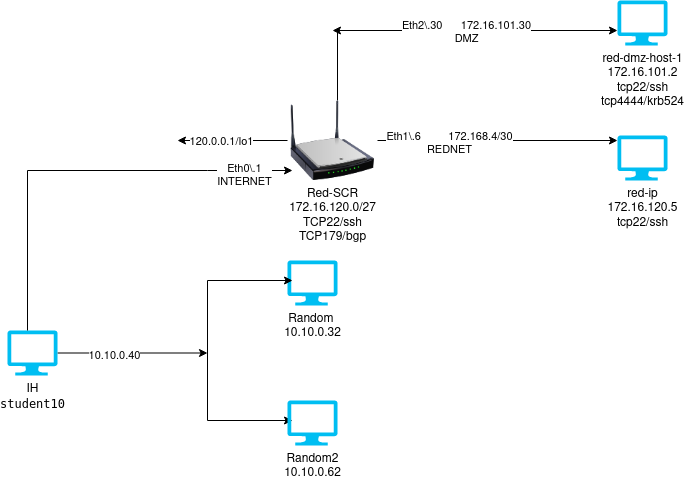

The diagram above was exported from draw.io. Its source (the exported page's mxGraphModel, read from the mxfile embedded in the PNG):
<mxGraphModel dx="1135" dy="663" grid="1" gridSize="10" guides="1" tooltips="1" connect="1" arrows="1" fold="1" page="1" pageScale="1" pageWidth="5000" pageHeight="4200" math="0" shadow="0">
  <root>
    <mxCell id="0" />
    <mxCell id="1" parent="0" />
    <mxCell id="vM4TVZzrlgJpgZU8fMxt-2" style="edgeStyle=orthogonalEdgeStyle;rounded=0;orthogonalLoop=1;jettySize=auto;html=1;" edge="1" parent="1" source="vM4TVZzrlgJpgZU8fMxt-1">
      <mxGeometry relative="1" as="geometry">
        <mxPoint x="280" y="362.5" as="targetPoint" />
      </mxGeometry>
    </mxCell>
    <mxCell id="vM4TVZzrlgJpgZU8fMxt-3" value="10.10.0.40" style="edgeLabel;html=1;align=center;verticalAlign=middle;resizable=0;points=[];" vertex="1" connectable="0" parent="vM4TVZzrlgJpgZU8fMxt-2">
      <mxGeometry x="-0.2514" y="-1" relative="1" as="geometry">
        <mxPoint y="1" as="offset" />
      </mxGeometry>
    </mxCell>
    <mxCell id="vM4TVZzrlgJpgZU8fMxt-1" value="&lt;div&gt;IH&lt;/div&gt;&lt;div&gt;&lt;code&gt;student10 &lt;code&gt;&lt;br&gt;&lt;/code&gt;&lt;/code&gt;&lt;/div&gt;&lt;div&gt;&lt;br&gt;&lt;/div&gt;&lt;div&gt;&lt;br&gt;&lt;/div&gt;" style="verticalLabelPosition=bottom;html=1;verticalAlign=top;align=center;strokeColor=none;fillColor=#00BEF2;shape=mxgraph.azure.computer;pointerEvents=1;" vertex="1" parent="1">
      <mxGeometry x="80" y="340" width="50" height="45" as="geometry" />
    </mxCell>
    <mxCell id="vM4TVZzrlgJpgZU8fMxt-4" value="&lt;div&gt;Random&amp;nbsp;&lt;/div&gt;&lt;div&gt;10.10.0.32&lt;/div&gt;" style="verticalLabelPosition=bottom;html=1;verticalAlign=top;align=center;strokeColor=none;fillColor=#00BEF2;shape=mxgraph.azure.computer;pointerEvents=1;" vertex="1" parent="1">
      <mxGeometry x="360" y="270" width="50" height="45" as="geometry" />
    </mxCell>
    <mxCell id="vM4TVZzrlgJpgZU8fMxt-5" value="" style="endArrow=none;html=1;rounded=0;" edge="1" parent="1">
      <mxGeometry width="50" height="50" relative="1" as="geometry">
        <mxPoint x="280" y="430" as="sourcePoint" />
        <mxPoint x="280" y="290" as="targetPoint" />
      </mxGeometry>
    </mxCell>
    <mxCell id="vM4TVZzrlgJpgZU8fMxt-6" value="" style="endArrow=classic;html=1;rounded=0;" edge="1" parent="1">
      <mxGeometry width="50" height="50" relative="1" as="geometry">
        <mxPoint x="280" y="430" as="sourcePoint" />
        <mxPoint x="365" y="430" as="targetPoint" />
      </mxGeometry>
    </mxCell>
    <mxCell id="vM4TVZzrlgJpgZU8fMxt-7" value="" style="endArrow=classic;html=1;rounded=0;" edge="1" parent="1">
      <mxGeometry width="50" height="50" relative="1" as="geometry">
        <mxPoint x="280" y="290" as="sourcePoint" />
        <mxPoint x="365" y="290" as="targetPoint" />
      </mxGeometry>
    </mxCell>
    <mxCell id="vM4TVZzrlgJpgZU8fMxt-8" value="&lt;div&gt;Random2 &lt;br&gt;&lt;/div&gt;&lt;div&gt;10.10.0.62&lt;/div&gt;" style="verticalLabelPosition=bottom;html=1;verticalAlign=top;align=center;strokeColor=none;fillColor=#00BEF2;shape=mxgraph.azure.computer;pointerEvents=1;" vertex="1" parent="1">
      <mxGeometry x="360" y="410" width="50" height="45" as="geometry" />
    </mxCell>
    <mxCell id="vM4TVZzrlgJpgZU8fMxt-9" value="" style="endArrow=classic;html=1;rounded=0;" edge="1" parent="1">
      <mxGeometry width="50" height="50" relative="1" as="geometry">
        <mxPoint x="280" y="180" as="sourcePoint" />
        <mxPoint x="365" y="180" as="targetPoint" />
      </mxGeometry>
    </mxCell>
    <mxCell id="vM4TVZzrlgJpgZU8fMxt-17" value="Eth0\.1&lt;br&gt;INTERNET" style="edgeLabel;html=1;align=center;verticalAlign=middle;resizable=0;points=[];" vertex="1" connectable="0" parent="vM4TVZzrlgJpgZU8fMxt-9">
      <mxGeometry x="-0.1529" y="-5" relative="1" as="geometry">
        <mxPoint x="1" as="offset" />
      </mxGeometry>
    </mxCell>
    <mxCell id="vM4TVZzrlgJpgZU8fMxt-11" style="edgeStyle=orthogonalEdgeStyle;rounded=0;orthogonalLoop=1;jettySize=auto;html=1;" edge="1" parent="1" source="vM4TVZzrlgJpgZU8fMxt-10">
      <mxGeometry relative="1" as="geometry">
        <mxPoint x="690" y="150" as="targetPoint" />
      </mxGeometry>
    </mxCell>
    <mxCell id="vM4TVZzrlgJpgZU8fMxt-14" value="&lt;div&gt;Eth1\.6&amp;nbsp;&amp;nbsp;&amp;nbsp;&amp;nbsp;&amp;nbsp;&amp;nbsp;&amp;nbsp;&amp;nbsp; 172.168.4/30&lt;/div&gt;&lt;div&gt;REDNET&lt;br&gt;&lt;/div&gt;" style="edgeLabel;html=1;align=center;verticalAlign=middle;resizable=0;points=[];" vertex="1" connectable="0" parent="vM4TVZzrlgJpgZU8fMxt-11">
      <mxGeometry x="-0.4021" y="-3" relative="1" as="geometry">
        <mxPoint as="offset" />
      </mxGeometry>
    </mxCell>
    <mxCell id="vM4TVZzrlgJpgZU8fMxt-12" style="edgeStyle=orthogonalEdgeStyle;rounded=0;orthogonalLoop=1;jettySize=auto;html=1;" edge="1" parent="1" source="vM4TVZzrlgJpgZU8fMxt-10">
      <mxGeometry relative="1" as="geometry">
        <mxPoint x="405" y="40" as="targetPoint" />
        <Array as="points">
          <mxPoint x="410" y="40" />
        </Array>
      </mxGeometry>
    </mxCell>
    <mxCell id="vM4TVZzrlgJpgZU8fMxt-22" style="edgeStyle=orthogonalEdgeStyle;rounded=0;orthogonalLoop=1;jettySize=auto;html=1;" edge="1" parent="1" source="vM4TVZzrlgJpgZU8fMxt-10">
      <mxGeometry relative="1" as="geometry">
        <mxPoint x="250" y="150" as="targetPoint" />
      </mxGeometry>
    </mxCell>
    <mxCell id="vM4TVZzrlgJpgZU8fMxt-23" value="120.0.0.1/lo1" style="edgeLabel;html=1;align=center;verticalAlign=middle;resizable=0;points=[];" vertex="1" connectable="0" parent="vM4TVZzrlgJpgZU8fMxt-22">
      <mxGeometry x="0.2064" relative="1" as="geometry">
        <mxPoint as="offset" />
      </mxGeometry>
    </mxCell>
    <mxCell id="vM4TVZzrlgJpgZU8fMxt-10" value="&lt;div&gt;Red-SCR&lt;/div&gt;&lt;div&gt;172.16.120.0/27&lt;br&gt;&lt;/div&gt;TCP22/ssh&lt;br&gt;TCP179/bgp" style="image;html=1;image=img/lib/clip_art/networking/Wireless_Router_N_128x128.png" vertex="1" parent="1">
      <mxGeometry x="360" y="110" width="90" height="80" as="geometry" />
    </mxCell>
    <mxCell id="vM4TVZzrlgJpgZU8fMxt-13" value="" style="endArrow=classic;html=1;rounded=0;" edge="1" parent="1">
      <mxGeometry width="50" height="50" relative="1" as="geometry">
        <mxPoint x="410" y="40" as="sourcePoint" />
        <mxPoint x="690" y="40" as="targetPoint" />
      </mxGeometry>
    </mxCell>
    <mxCell id="vM4TVZzrlgJpgZU8fMxt-18" value="Eth2\.30&amp;nbsp;&amp;nbsp;&amp;nbsp;&amp;nbsp;&amp;nbsp; 172.16.101.30&lt;br&gt;DMZ" style="edgeLabel;html=1;align=center;verticalAlign=middle;resizable=0;points=[];" vertex="1" connectable="0" parent="vM4TVZzrlgJpgZU8fMxt-13">
      <mxGeometry x="-0.0857" y="-2" relative="1" as="geometry">
        <mxPoint as="offset" />
      </mxGeometry>
    </mxCell>
    <mxCell id="vM4TVZzrlgJpgZU8fMxt-19" value="" style="endArrow=none;html=1;rounded=0;" edge="1" parent="1">
      <mxGeometry width="50" height="50" relative="1" as="geometry">
        <mxPoint x="100" y="340" as="sourcePoint" />
        <mxPoint x="100" y="180" as="targetPoint" />
      </mxGeometry>
    </mxCell>
    <mxCell id="vM4TVZzrlgJpgZU8fMxt-20" value="" style="endArrow=none;html=1;rounded=0;" edge="1" parent="1">
      <mxGeometry width="50" height="50" relative="1" as="geometry">
        <mxPoint x="100" y="180" as="sourcePoint" />
        <mxPoint x="280" y="180" as="targetPoint" />
      </mxGeometry>
    </mxCell>
    <mxCell id="vM4TVZzrlgJpgZU8fMxt-24" value="&lt;div&gt;red-dmz-host-1&lt;/div&gt;&lt;div&gt;172.16.101.2&lt;/div&gt;&lt;div&gt;tcp22/ssh&lt;/div&gt;&lt;div&gt;tcp4444/krb524&lt;br&gt;&lt;/div&gt;" style="verticalLabelPosition=bottom;html=1;verticalAlign=top;align=center;strokeColor=none;fillColor=#00BEF2;shape=mxgraph.azure.computer;pointerEvents=1;" vertex="1" parent="1">
      <mxGeometry x="690" y="10" width="50" height="45" as="geometry" />
    </mxCell>
    <mxCell id="vM4TVZzrlgJpgZU8fMxt-25" value="&lt;div&gt;red-ip &lt;br&gt;&lt;/div&gt;172.16.120.5&lt;br&gt;tcp22/ssh" style="verticalLabelPosition=bottom;html=1;verticalAlign=top;align=center;strokeColor=none;fillColor=#00BEF2;shape=mxgraph.azure.computer;pointerEvents=1;" vertex="1" parent="1">
      <mxGeometry x="690" y="145" width="50" height="45" as="geometry" />
    </mxCell>
  </root>
</mxGraphModel>